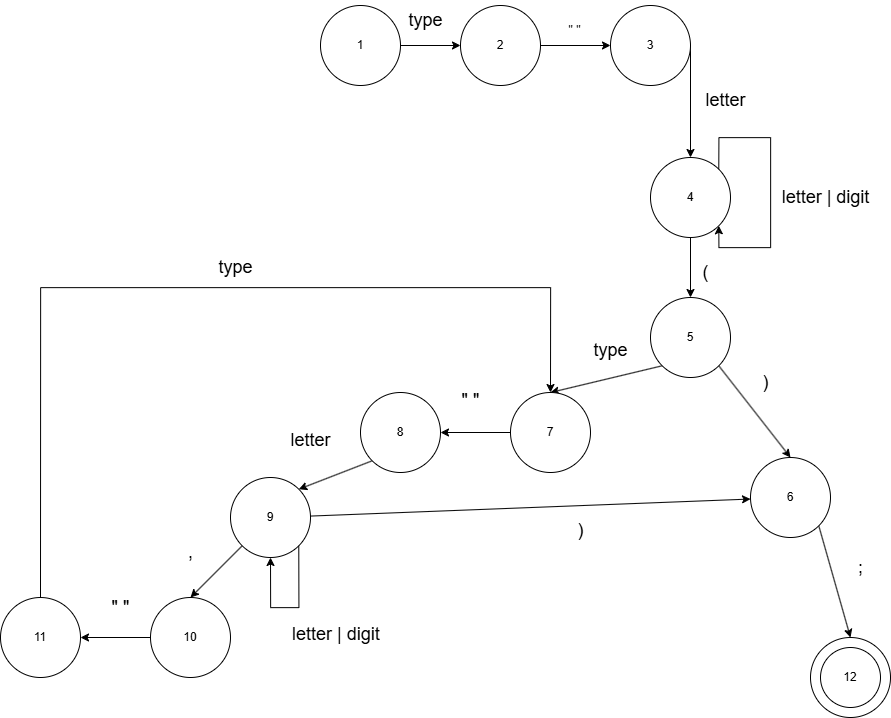

The diagram above was exported from draw.io. Its source (the exported page's mxGraphModel, read from the mxfile embedded in the PNG):
<mxGraphModel dx="4907" dy="2123" grid="1" gridSize="10" guides="1" tooltips="1" connect="1" arrows="1" fold="1" page="1" pageScale="1" pageWidth="827" pageHeight="1169" math="0" shadow="0">
  <root>
    <mxCell id="0" />
    <mxCell id="1" parent="0" />
    <mxCell id="pY-JPHESk57g39zq9CGs-6" style="edgeStyle=orthogonalEdgeStyle;rounded=0;orthogonalLoop=1;jettySize=auto;html=1;entryX=0;entryY=0.5;entryDx=0;entryDy=0;" edge="1" parent="1" source="pY-JPHESk57g39zq9CGs-1" target="pY-JPHESk57g39zq9CGs-2">
      <mxGeometry relative="1" as="geometry" />
    </mxCell>
    <mxCell id="pY-JPHESk57g39zq9CGs-1" value="1" style="ellipse;whiteSpace=wrap;html=1;" vertex="1" parent="1">
      <mxGeometry x="270" y="198" width="80" height="80" as="geometry" />
    </mxCell>
    <mxCell id="pY-JPHESk57g39zq9CGs-7" style="edgeStyle=orthogonalEdgeStyle;rounded=0;orthogonalLoop=1;jettySize=auto;html=1;entryX=0;entryY=0.5;entryDx=0;entryDy=0;" edge="1" parent="1" source="pY-JPHESk57g39zq9CGs-2" target="pY-JPHESk57g39zq9CGs-3">
      <mxGeometry relative="1" as="geometry" />
    </mxCell>
    <mxCell id="pY-JPHESk57g39zq9CGs-2" value="2" style="ellipse;whiteSpace=wrap;html=1;" vertex="1" parent="1">
      <mxGeometry x="410" y="198" width="80" height="80" as="geometry" />
    </mxCell>
    <mxCell id="pY-JPHESk57g39zq9CGs-8" style="rounded=0;orthogonalLoop=1;jettySize=auto;html=1;exitX=1;exitY=0.5;exitDx=0;exitDy=0;entryX=0.5;entryY=0;entryDx=0;entryDy=0;" edge="1" parent="1" source="pY-JPHESk57g39zq9CGs-3" target="pY-JPHESk57g39zq9CGs-4">
      <mxGeometry relative="1" as="geometry" />
    </mxCell>
    <mxCell id="pY-JPHESk57g39zq9CGs-3" value="3" style="ellipse;whiteSpace=wrap;html=1;" vertex="1" parent="1">
      <mxGeometry x="560" y="198" width="80" height="80" as="geometry" />
    </mxCell>
    <mxCell id="pY-JPHESk57g39zq9CGs-10" style="edgeStyle=orthogonalEdgeStyle;rounded=0;orthogonalLoop=1;jettySize=auto;html=1;" edge="1" parent="1" source="pY-JPHESk57g39zq9CGs-4" target="pY-JPHESk57g39zq9CGs-5">
      <mxGeometry relative="1" as="geometry" />
    </mxCell>
    <mxCell id="pY-JPHESk57g39zq9CGs-4" value="4" style="ellipse;whiteSpace=wrap;html=1;" vertex="1" parent="1">
      <mxGeometry x="600" y="350" width="80" height="80" as="geometry" />
    </mxCell>
    <mxCell id="pY-JPHESk57g39zq9CGs-15" style="rounded=0;orthogonalLoop=1;jettySize=auto;html=1;exitX=1;exitY=1;exitDx=0;exitDy=0;entryX=0.5;entryY=0;entryDx=0;entryDy=0;" edge="1" parent="1" source="pY-JPHESk57g39zq9CGs-5" target="pY-JPHESk57g39zq9CGs-14">
      <mxGeometry relative="1" as="geometry" />
    </mxCell>
    <mxCell id="pY-JPHESk57g39zq9CGs-28" style="rounded=0;orthogonalLoop=1;jettySize=auto;html=1;exitX=0;exitY=1;exitDx=0;exitDy=0;entryX=0.5;entryY=0;entryDx=0;entryDy=0;" edge="1" parent="1" source="pY-JPHESk57g39zq9CGs-5" target="pY-JPHESk57g39zq9CGs-20">
      <mxGeometry relative="1" as="geometry" />
    </mxCell>
    <mxCell id="pY-JPHESk57g39zq9CGs-5" value="5" style="ellipse;whiteSpace=wrap;html=1;" vertex="1" parent="1">
      <mxGeometry x="600" y="490" width="80" height="80" as="geometry" />
    </mxCell>
    <mxCell id="pY-JPHESk57g39zq9CGs-18" style="rounded=0;orthogonalLoop=1;jettySize=auto;html=1;exitX=1;exitY=1;exitDx=0;exitDy=0;entryX=0.5;entryY=0;entryDx=0;entryDy=0;" edge="1" parent="1" source="pY-JPHESk57g39zq9CGs-14" target="pY-JPHESk57g39zq9CGs-16">
      <mxGeometry relative="1" as="geometry" />
    </mxCell>
    <mxCell id="pY-JPHESk57g39zq9CGs-14" value="6" style="ellipse;whiteSpace=wrap;html=1;" vertex="1" parent="1">
      <mxGeometry x="700" y="650" width="80" height="80" as="geometry" />
    </mxCell>
    <mxCell id="pY-JPHESk57g39zq9CGs-16" value="" style="ellipse;whiteSpace=wrap;html=1;" vertex="1" parent="1">
      <mxGeometry x="760" y="830" width="80" height="80" as="geometry" />
    </mxCell>
    <mxCell id="pY-JPHESk57g39zq9CGs-17" value="12" style="ellipse;whiteSpace=wrap;html=1;" vertex="1" parent="1">
      <mxGeometry x="770" y="840" width="60" height="60" as="geometry" />
    </mxCell>
    <mxCell id="pY-JPHESk57g39zq9CGs-29" style="edgeStyle=orthogonalEdgeStyle;rounded=0;orthogonalLoop=1;jettySize=auto;html=1;exitX=0;exitY=0.5;exitDx=0;exitDy=0;entryX=1;entryY=0.5;entryDx=0;entryDy=0;" edge="1" parent="1" source="pY-JPHESk57g39zq9CGs-20" target="pY-JPHESk57g39zq9CGs-22">
      <mxGeometry relative="1" as="geometry" />
    </mxCell>
    <mxCell id="pY-JPHESk57g39zq9CGs-20" value="7" style="ellipse;whiteSpace=wrap;html=1;" vertex="1" parent="1">
      <mxGeometry x="460" y="585" width="80" height="80" as="geometry" />
    </mxCell>
    <mxCell id="pY-JPHESk57g39zq9CGs-30" style="rounded=0;orthogonalLoop=1;jettySize=auto;html=1;exitX=0;exitY=1;exitDx=0;exitDy=0;entryX=1;entryY=0;entryDx=0;entryDy=0;" edge="1" parent="1" source="pY-JPHESk57g39zq9CGs-22" target="pY-JPHESk57g39zq9CGs-24">
      <mxGeometry relative="1" as="geometry" />
    </mxCell>
    <mxCell id="pY-JPHESk57g39zq9CGs-22" value="8" style="ellipse;whiteSpace=wrap;html=1;" vertex="1" parent="1">
      <mxGeometry x="310" y="585" width="80" height="80" as="geometry" />
    </mxCell>
    <mxCell id="pY-JPHESk57g39zq9CGs-31" style="rounded=0;orthogonalLoop=1;jettySize=auto;html=1;exitX=0;exitY=1;exitDx=0;exitDy=0;entryX=0.5;entryY=0;entryDx=0;entryDy=0;" edge="1" parent="1" source="pY-JPHESk57g39zq9CGs-24" target="pY-JPHESk57g39zq9CGs-25">
      <mxGeometry relative="1" as="geometry" />
    </mxCell>
    <mxCell id="pY-JPHESk57g39zq9CGs-51" style="rounded=0;orthogonalLoop=1;jettySize=auto;html=1;" edge="1" parent="1" source="pY-JPHESk57g39zq9CGs-24" target="pY-JPHESk57g39zq9CGs-14">
      <mxGeometry relative="1" as="geometry" />
    </mxCell>
    <mxCell id="pY-JPHESk57g39zq9CGs-24" value="9" style="ellipse;whiteSpace=wrap;html=1;" vertex="1" parent="1">
      <mxGeometry x="180" y="670" width="80" height="80" as="geometry" />
    </mxCell>
    <mxCell id="pY-JPHESk57g39zq9CGs-32" style="edgeStyle=orthogonalEdgeStyle;rounded=0;orthogonalLoop=1;jettySize=auto;html=1;exitX=0;exitY=0.5;exitDx=0;exitDy=0;entryX=1;entryY=0.5;entryDx=0;entryDy=0;" edge="1" parent="1" source="pY-JPHESk57g39zq9CGs-25" target="pY-JPHESk57g39zq9CGs-27">
      <mxGeometry relative="1" as="geometry" />
    </mxCell>
    <mxCell id="pY-JPHESk57g39zq9CGs-25" value="10" style="ellipse;whiteSpace=wrap;html=1;" vertex="1" parent="1">
      <mxGeometry x="100" y="790" width="80" height="80" as="geometry" />
    </mxCell>
    <mxCell id="pY-JPHESk57g39zq9CGs-33" style="edgeStyle=orthogonalEdgeStyle;rounded=0;orthogonalLoop=1;jettySize=auto;html=1;exitX=0.5;exitY=0;exitDx=0;exitDy=0;entryX=0.5;entryY=0;entryDx=0;entryDy=0;" edge="1" parent="1" source="pY-JPHESk57g39zq9CGs-27" target="pY-JPHESk57g39zq9CGs-20">
      <mxGeometry relative="1" as="geometry">
        <Array as="points">
          <mxPoint x="-10" y="480" />
          <mxPoint x="500" y="480" />
        </Array>
      </mxGeometry>
    </mxCell>
    <mxCell id="pY-JPHESk57g39zq9CGs-27" value="11" style="ellipse;whiteSpace=wrap;html=1;" vertex="1" parent="1">
      <mxGeometry x="-50" y="790" width="80" height="80" as="geometry" />
    </mxCell>
    <mxCell id="pY-JPHESk57g39zq9CGs-34" value="&lt;font style=&quot;font-size: 18px;&quot;&gt;type&lt;/font&gt;" style="text;html=1;align=center;verticalAlign=middle;resizable=0;points=[];autosize=1;strokeColor=none;fillColor=none;" vertex="1" parent="1">
      <mxGeometry x="345" y="193" width="60" height="40" as="geometry" />
    </mxCell>
    <mxCell id="pY-JPHESk57g39zq9CGs-35" value="&quot; &quot;" style="text;html=1;align=center;verticalAlign=middle;resizable=0;points=[];autosize=1;strokeColor=none;fillColor=none;" vertex="1" parent="1">
      <mxGeometry x="503.5" y="208" width="40" height="30" as="geometry" />
    </mxCell>
    <mxCell id="pY-JPHESk57g39zq9CGs-36" value="&lt;font style=&quot;font-size: 18px;&quot;&gt;letter&lt;/font&gt;" style="text;html=1;align=center;verticalAlign=middle;resizable=0;points=[];autosize=1;strokeColor=none;fillColor=none;" vertex="1" parent="1">
      <mxGeometry x="645" y="273" width="60" height="40" as="geometry" />
    </mxCell>
    <mxCell id="pY-JPHESk57g39zq9CGs-38" style="edgeStyle=orthogonalEdgeStyle;rounded=0;orthogonalLoop=1;jettySize=auto;html=1;exitX=1;exitY=0;exitDx=0;exitDy=0;entryX=1;entryY=1;entryDx=0;entryDy=0;" edge="1" parent="1" source="pY-JPHESk57g39zq9CGs-4" target="pY-JPHESk57g39zq9CGs-4">
      <mxGeometry relative="1" as="geometry">
        <Array as="points">
          <mxPoint x="668" y="330" />
          <mxPoint x="720" y="330" />
          <mxPoint x="720" y="440" />
          <mxPoint x="668" y="440" />
        </Array>
      </mxGeometry>
    </mxCell>
    <mxCell id="pY-JPHESk57g39zq9CGs-39" value="&lt;font style=&quot;font-size: 18px;&quot;&gt;letter | digit&lt;/font&gt;" style="text;html=1;align=center;verticalAlign=middle;resizable=0;points=[];autosize=1;strokeColor=none;fillColor=none;" vertex="1" parent="1">
      <mxGeometry x="720" y="370" width="110" height="40" as="geometry" />
    </mxCell>
    <mxCell id="pY-JPHESk57g39zq9CGs-40" value="&lt;font style=&quot;font-size: 18px;&quot;&gt;(&lt;/font&gt;" style="text;html=1;align=center;verticalAlign=middle;resizable=0;points=[];autosize=1;strokeColor=none;fillColor=none;" vertex="1" parent="1">
      <mxGeometry x="640" y="445" width="30" height="40" as="geometry" />
    </mxCell>
    <mxCell id="pY-JPHESk57g39zq9CGs-41" value="&lt;font style=&quot;font-size: 18px;&quot;&gt;)&lt;/font&gt;" style="text;html=1;align=center;verticalAlign=middle;resizable=0;points=[];autosize=1;strokeColor=none;fillColor=none;" vertex="1" parent="1">
      <mxGeometry x="700" y="555" width="30" height="40" as="geometry" />
    </mxCell>
    <mxCell id="pY-JPHESk57g39zq9CGs-42" value="&lt;font style=&quot;font-size: 18px;&quot;&gt;;&lt;/font&gt;" style="text;html=1;align=center;verticalAlign=middle;resizable=0;points=[];autosize=1;strokeColor=none;fillColor=none;" vertex="1" parent="1">
      <mxGeometry x="795" y="740" width="30" height="40" as="geometry" />
    </mxCell>
    <mxCell id="pY-JPHESk57g39zq9CGs-43" value="&lt;font style=&quot;font-size: 18px;&quot;&gt;type&lt;/font&gt;" style="text;html=1;align=center;verticalAlign=middle;resizable=0;points=[];autosize=1;strokeColor=none;fillColor=none;" vertex="1" parent="1">
      <mxGeometry x="530" y="523" width="60" height="40" as="geometry" />
    </mxCell>
    <mxCell id="pY-JPHESk57g39zq9CGs-44" value="&lt;font style=&quot;font-size: 18px;&quot;&gt;&quot; &quot;&lt;/font&gt;" style="text;html=1;align=center;verticalAlign=middle;resizable=0;points=[];autosize=1;strokeColor=none;fillColor=none;" vertex="1" parent="1">
      <mxGeometry x="400" y="573" width="40" height="40" as="geometry" />
    </mxCell>
    <mxCell id="pY-JPHESk57g39zq9CGs-45" value="&lt;font style=&quot;font-size: 18px;&quot;&gt;letter&lt;/font&gt;" style="text;html=1;align=center;verticalAlign=middle;resizable=0;points=[];autosize=1;strokeColor=none;fillColor=none;" vertex="1" parent="1">
      <mxGeometry x="230" y="613" width="60" height="40" as="geometry" />
    </mxCell>
    <mxCell id="pY-JPHESk57g39zq9CGs-46" style="edgeStyle=orthogonalEdgeStyle;rounded=0;orthogonalLoop=1;jettySize=auto;html=1;exitX=1;exitY=1;exitDx=0;exitDy=0;entryX=0.5;entryY=1;entryDx=0;entryDy=0;" edge="1" parent="1" source="pY-JPHESk57g39zq9CGs-24" target="pY-JPHESk57g39zq9CGs-24">
      <mxGeometry relative="1" as="geometry">
        <Array as="points">
          <mxPoint x="248" y="800" />
          <mxPoint x="220" y="800" />
        </Array>
      </mxGeometry>
    </mxCell>
    <mxCell id="pY-JPHESk57g39zq9CGs-47" value="&lt;span style=&quot;color: rgb(0, 0, 0); font-family: Helvetica; font-size: 18px; font-style: normal; font-variant-ligatures: normal; font-variant-caps: normal; font-weight: 400; letter-spacing: normal; orphans: 2; text-align: center; text-indent: 0px; text-transform: none; widows: 2; word-spacing: 0px; -webkit-text-stroke-width: 0px; white-space: nowrap; text-decoration-thickness: initial; text-decoration-style: initial; text-decoration-color: initial; float: none; background-color: rgb(255, 255, 255); display: inline !important;&quot;&gt;letter | digit&lt;/span&gt;" style="text;whiteSpace=wrap;html=1;" vertex="1" parent="1">
      <mxGeometry x="240" y="810" width="120" height="50" as="geometry" />
    </mxCell>
    <mxCell id="pY-JPHESk57g39zq9CGs-48" value="&lt;font style=&quot;font-size: 18px;&quot;&gt;,&lt;/font&gt;" style="text;html=1;align=center;verticalAlign=middle;resizable=0;points=[];autosize=1;strokeColor=none;fillColor=none;" vertex="1" parent="1">
      <mxGeometry x="125" y="725" width="30" height="40" as="geometry" />
    </mxCell>
    <mxCell id="pY-JPHESk57g39zq9CGs-49" value="&lt;font style=&quot;font-size: 18px;&quot;&gt;&quot; &quot;&lt;/font&gt;" style="text;html=1;align=center;verticalAlign=middle;resizable=0;points=[];autosize=1;strokeColor=none;fillColor=none;" vertex="1" parent="1">
      <mxGeometry x="50" y="780" width="40" height="40" as="geometry" />
    </mxCell>
    <mxCell id="pY-JPHESk57g39zq9CGs-50" value="&lt;font style=&quot;font-size: 18px;&quot;&gt;type&lt;/font&gt;" style="text;html=1;align=center;verticalAlign=middle;resizable=0;points=[];autosize=1;strokeColor=none;fillColor=none;" vertex="1" parent="1">
      <mxGeometry x="155" y="440" width="60" height="40" as="geometry" />
    </mxCell>
    <mxCell id="pY-JPHESk57g39zq9CGs-52" value="&lt;font style=&quot;font-size: 18px;&quot;&gt;)&lt;/font&gt;" style="text;html=1;align=center;verticalAlign=middle;resizable=0;points=[];autosize=1;strokeColor=none;fillColor=none;" vertex="1" parent="1">
      <mxGeometry x="515" y="703" width="30" height="40" as="geometry" />
    </mxCell>
  </root>
</mxGraphModel>